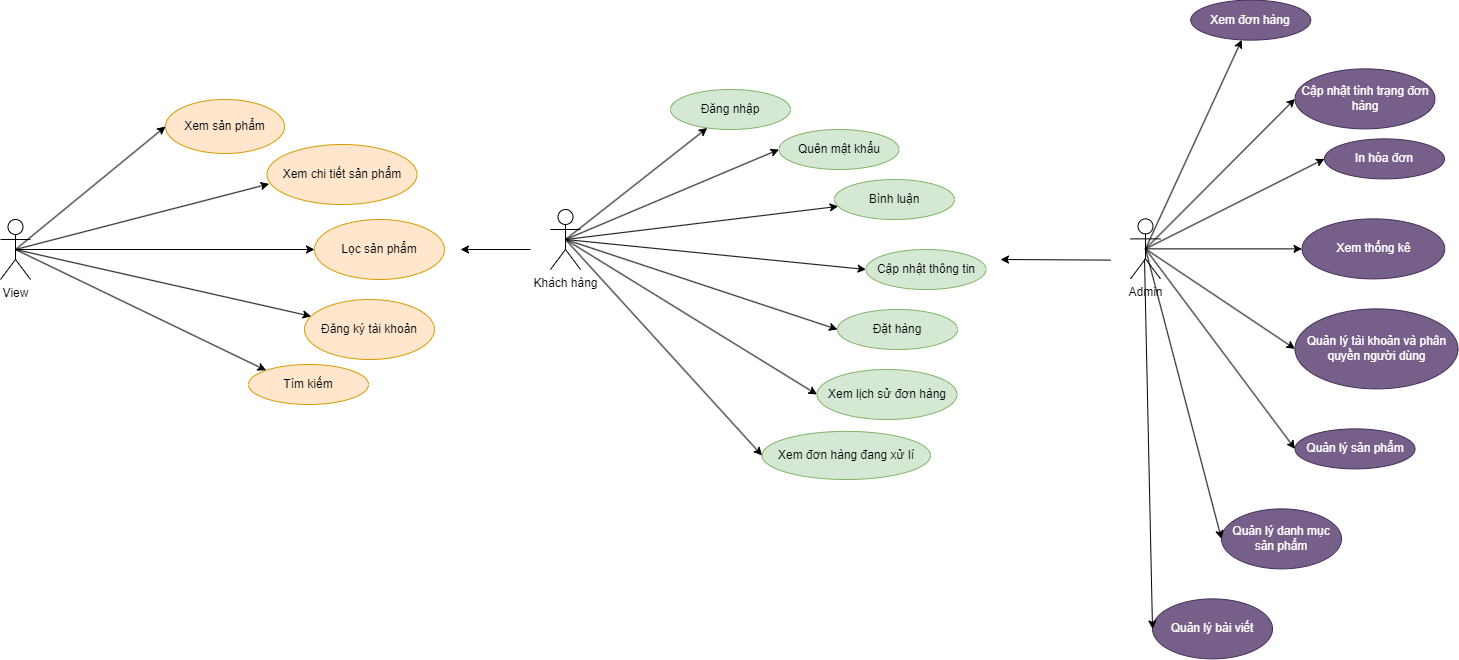

The diagram above was exported from draw.io. Its source (the exported page's mxGraphModel, read from the mxfile embedded in the PNG):
<mxGraphModel dx="2839" dy="1134" grid="1" gridSize="10" guides="1" tooltips="1" connect="1" arrows="1" fold="1" page="1" pageScale="1" pageWidth="827" pageHeight="1169" math="0" shadow="0">
  <root>
    <mxCell id="0" />
    <mxCell id="1" parent="0" />
    <mxCell id="_Gy6IeIQNMXEPcdZU1fC-46" value="View" style="shape=umlActor;verticalLabelPosition=bottom;verticalAlign=top;html=1;movable=1;resizable=1;rotatable=1;deletable=1;editable=1;locked=0;connectable=1;" vertex="1" parent="1">
      <mxGeometry x="-790" y="250" width="30" height="60" as="geometry" />
    </mxCell>
    <mxCell id="_Gy6IeIQNMXEPcdZU1fC-47" value="Admin" style="shape=umlActor;verticalLabelPosition=bottom;verticalAlign=top;html=1;movable=1;resizable=1;rotatable=1;deletable=1;editable=1;locked=0;connectable=1;" vertex="1" parent="1">
      <mxGeometry x="340" y="249.38" width="30" height="60" as="geometry" />
    </mxCell>
    <mxCell id="_Gy6IeIQNMXEPcdZU1fC-48" value="Khách hàng" style="shape=umlActor;verticalLabelPosition=bottom;verticalAlign=top;html=1;movable=1;resizable=1;rotatable=1;deletable=1;editable=1;locked=0;connectable=1;" vertex="1" parent="1">
      <mxGeometry x="-240" y="240" width="30" height="60" as="geometry" />
    </mxCell>
    <mxCell id="_Gy6IeIQNMXEPcdZU1fC-49" value="Xem sản phẩm" style="ellipse;whiteSpace=wrap;html=1;align=center;shadow=0;movable=1;resizable=1;rotatable=1;deletable=1;editable=1;locked=0;connectable=1;fillColor=#ffe6cc;strokeColor=#d79b00;" vertex="1" parent="1">
      <mxGeometry x="-625" y="130" width="119" height="54" as="geometry" />
    </mxCell>
    <mxCell id="_Gy6IeIQNMXEPcdZU1fC-50" value="Xem chi tiết sản phẩm" style="ellipse;whiteSpace=wrap;html=1;align=center;movable=1;resizable=1;rotatable=1;deletable=1;editable=1;locked=0;connectable=1;fillColor=#ffe6cc;strokeColor=#d79b00;" vertex="1" parent="1">
      <mxGeometry x="-523.5" y="175" width="150" height="60" as="geometry" />
    </mxCell>
    <mxCell id="_Gy6IeIQNMXEPcdZU1fC-51" value="Tìm kiếm" style="ellipse;whiteSpace=wrap;html=1;align=center;movable=1;resizable=1;rotatable=1;deletable=1;editable=1;locked=0;connectable=1;fillColor=#ffe6cc;strokeColor=#d79b00;" vertex="1" parent="1">
      <mxGeometry x="-541.99" y="395" width="120" height="40" as="geometry" />
    </mxCell>
    <mxCell id="_Gy6IeIQNMXEPcdZU1fC-52" value="Lọc sản phẩm" style="ellipse;whiteSpace=wrap;html=1;align=center;movable=1;resizable=1;rotatable=1;deletable=1;editable=1;locked=0;connectable=1;fillColor=#ffe6cc;strokeColor=#d79b00;" vertex="1" parent="1">
      <mxGeometry x="-476" y="250" width="130" height="60" as="geometry" />
    </mxCell>
    <mxCell id="_Gy6IeIQNMXEPcdZU1fC-53" value="Đăng ký tài khoản" style="ellipse;whiteSpace=wrap;html=1;align=center;movable=1;resizable=1;rotatable=1;deletable=1;editable=1;locked=0;connectable=1;fillColor=#ffe6cc;strokeColor=#d79b00;" vertex="1" parent="1">
      <mxGeometry x="-486" y="330" width="130" height="60" as="geometry" />
    </mxCell>
    <mxCell id="_Gy6IeIQNMXEPcdZU1fC-54" value="Đăng nhập" style="ellipse;whiteSpace=wrap;html=1;align=center;movable=1;resizable=1;rotatable=1;deletable=1;editable=1;locked=0;connectable=1;fillColor=#d5e8d4;strokeColor=#82b366;" vertex="1" parent="1">
      <mxGeometry x="-120" y="120" width="120" height="40" as="geometry" />
    </mxCell>
    <mxCell id="_Gy6IeIQNMXEPcdZU1fC-55" value="Quên mật khẩu" style="ellipse;whiteSpace=wrap;html=1;align=center;movable=1;resizable=1;rotatable=1;deletable=1;editable=1;locked=0;connectable=1;fillColor=#d5e8d4;strokeColor=#82b366;" vertex="1" parent="1">
      <mxGeometry x="-11.5" y="160" width="120" height="40" as="geometry" />
    </mxCell>
    <mxCell id="_Gy6IeIQNMXEPcdZU1fC-56" value="Bình luận" style="ellipse;whiteSpace=wrap;html=1;align=center;movable=1;resizable=1;rotatable=1;deletable=1;editable=1;locked=0;connectable=1;fillColor=#d5e8d4;strokeColor=#82b366;" vertex="1" parent="1">
      <mxGeometry x="44" y="210" width="120" height="40" as="geometry" />
    </mxCell>
    <mxCell id="_Gy6IeIQNMXEPcdZU1fC-57" value="Xem thống kê" style="ellipse;whiteSpace=wrap;html=1;align=center;movable=1;resizable=1;rotatable=1;deletable=1;editable=1;locked=0;connectable=1;fillColor=#76608a;fontColor=#ffffff;strokeColor=#432D57;" vertex="1" parent="1">
      <mxGeometry x="511.51" y="249.38" width="142.75" height="60" as="geometry" />
    </mxCell>
    <mxCell id="_Gy6IeIQNMXEPcdZU1fC-58" value="" style="endArrow=classic;html=1;rounded=0;exitX=0.5;exitY=0.5;exitDx=0;exitDy=0;exitPerimeter=0;entryX=0;entryY=0.5;entryDx=0;entryDy=0;movable=1;resizable=1;rotatable=1;deletable=1;editable=1;locked=0;connectable=1;" edge="1" parent="1" source="_Gy6IeIQNMXEPcdZU1fC-46" target="_Gy6IeIQNMXEPcdZU1fC-49">
      <mxGeometry width="50" height="50" relative="1" as="geometry">
        <mxPoint x="-590" y="430" as="sourcePoint" />
        <mxPoint x="-540" y="380" as="targetPoint" />
      </mxGeometry>
    </mxCell>
    <mxCell id="_Gy6IeIQNMXEPcdZU1fC-59" value="" style="endArrow=classic;html=1;rounded=0;exitX=0.5;exitY=0.5;exitDx=0;exitDy=0;exitPerimeter=0;entryX=0.014;entryY=0.657;entryDx=0;entryDy=0;entryPerimeter=0;movable=1;resizable=1;rotatable=1;deletable=1;editable=1;locked=0;connectable=1;" edge="1" parent="1" source="_Gy6IeIQNMXEPcdZU1fC-46" target="_Gy6IeIQNMXEPcdZU1fC-50">
      <mxGeometry width="50" height="50" relative="1" as="geometry">
        <mxPoint x="-752" y="323" as="sourcePoint" />
        <mxPoint x="-546" y="237" as="targetPoint" />
      </mxGeometry>
    </mxCell>
    <mxCell id="_Gy6IeIQNMXEPcdZU1fC-60" value="" style="endArrow=classic;html=1;rounded=0;entryX=0;entryY=0.5;entryDx=0;entryDy=0;exitX=0.5;exitY=0.5;exitDx=0;exitDy=0;exitPerimeter=0;movable=1;resizable=1;rotatable=1;deletable=1;editable=1;locked=0;connectable=1;" edge="1" parent="1" source="_Gy6IeIQNMXEPcdZU1fC-46" target="_Gy6IeIQNMXEPcdZU1fC-52">
      <mxGeometry width="50" height="50" relative="1" as="geometry">
        <mxPoint x="-770" y="280" as="sourcePoint" />
        <mxPoint x="-468" y="229" as="targetPoint" />
      </mxGeometry>
    </mxCell>
    <mxCell id="_Gy6IeIQNMXEPcdZU1fC-61" value="" style="endArrow=classic;html=1;rounded=0;exitX=0.5;exitY=0.5;exitDx=0;exitDy=0;exitPerimeter=0;movable=1;resizable=1;rotatable=1;deletable=1;editable=1;locked=0;connectable=1;" edge="1" parent="1" source="_Gy6IeIQNMXEPcdZU1fC-46" target="_Gy6IeIQNMXEPcdZU1fC-53">
      <mxGeometry width="50" height="50" relative="1" as="geometry">
        <mxPoint x="-640" y="360" as="sourcePoint" />
        <mxPoint x="-590" y="310" as="targetPoint" />
      </mxGeometry>
    </mxCell>
    <mxCell id="_Gy6IeIQNMXEPcdZU1fC-62" value="" style="endArrow=classic;html=1;rounded=0;exitX=0.5;exitY=0.5;exitDx=0;exitDy=0;exitPerimeter=0;entryX=0;entryY=0;entryDx=0;entryDy=0;movable=1;resizable=1;rotatable=1;deletable=1;editable=1;locked=0;connectable=1;" edge="1" parent="1" source="_Gy6IeIQNMXEPcdZU1fC-46" target="_Gy6IeIQNMXEPcdZU1fC-51">
      <mxGeometry width="50" height="50" relative="1" as="geometry">
        <mxPoint x="-730" y="400" as="sourcePoint" />
        <mxPoint x="-680" y="350" as="targetPoint" />
      </mxGeometry>
    </mxCell>
    <mxCell id="_Gy6IeIQNMXEPcdZU1fC-63" value="" style="endArrow=classic;html=1;rounded=0;exitX=0.5;exitY=0.5;exitDx=0;exitDy=0;exitPerimeter=0;movable=1;resizable=1;rotatable=1;deletable=1;editable=1;locked=0;connectable=1;" edge="1" parent="1" source="_Gy6IeIQNMXEPcdZU1fC-48" target="_Gy6IeIQNMXEPcdZU1fC-54">
      <mxGeometry width="50" height="50" relative="1" as="geometry">
        <mxPoint x="-150" y="290" as="sourcePoint" />
        <mxPoint x="-100" y="240" as="targetPoint" />
      </mxGeometry>
    </mxCell>
    <mxCell id="_Gy6IeIQNMXEPcdZU1fC-64" value="" style="endArrow=classic;html=1;rounded=0;exitX=0.5;exitY=0.5;exitDx=0;exitDy=0;exitPerimeter=0;entryX=0;entryY=0.5;entryDx=0;entryDy=0;movable=1;resizable=1;rotatable=1;deletable=1;editable=1;locked=0;connectable=1;" edge="1" parent="1" source="_Gy6IeIQNMXEPcdZU1fC-48" target="_Gy6IeIQNMXEPcdZU1fC-55">
      <mxGeometry width="50" height="50" relative="1" as="geometry">
        <mxPoint x="-215" y="280" as="sourcePoint" />
        <mxPoint x="70" y="220" as="targetPoint" />
      </mxGeometry>
    </mxCell>
    <mxCell id="_Gy6IeIQNMXEPcdZU1fC-65" value="" style="endArrow=classic;html=1;rounded=0;exitX=0.5;exitY=0.5;exitDx=0;exitDy=0;exitPerimeter=0;movable=1;resizable=1;rotatable=1;deletable=1;editable=1;locked=0;connectable=1;" edge="1" parent="1" source="_Gy6IeIQNMXEPcdZU1fC-48" target="_Gy6IeIQNMXEPcdZU1fC-56">
      <mxGeometry width="50" height="50" relative="1" as="geometry">
        <mxPoint x="-215" y="280" as="sourcePoint" />
        <mxPoint x="70" y="300" as="targetPoint" />
      </mxGeometry>
    </mxCell>
    <mxCell id="_Gy6IeIQNMXEPcdZU1fC-66" value="" style="endArrow=classic;html=1;rounded=0;exitX=0.5;exitY=0.5;exitDx=0;exitDy=0;exitPerimeter=0;entryX=0;entryY=0.5;entryDx=0;entryDy=0;movable=1;resizable=1;rotatable=1;deletable=1;editable=1;locked=0;connectable=1;" edge="1" parent="1" source="_Gy6IeIQNMXEPcdZU1fC-47" target="_Gy6IeIQNMXEPcdZU1fC-57">
      <mxGeometry width="50" height="50" relative="1" as="geometry">
        <mxPoint x="365" y="289.38" as="sourcePoint" />
        <mxPoint x="630" y="329.38" as="targetPoint" />
      </mxGeometry>
    </mxCell>
    <mxCell id="_Gy6IeIQNMXEPcdZU1fC-67" value="" style="endArrow=classic;html=1;rounded=0;movable=1;resizable=1;rotatable=1;deletable=1;editable=1;locked=0;connectable=1;" edge="1" parent="1">
      <mxGeometry width="50" height="50" relative="1" as="geometry">
        <mxPoint x="-260" y="280" as="sourcePoint" />
        <mxPoint x="-330" y="280" as="targetPoint" />
      </mxGeometry>
    </mxCell>
    <mxCell id="_Gy6IeIQNMXEPcdZU1fC-68" value="Cập nhật thông tin" style="ellipse;whiteSpace=wrap;html=1;align=center;movable=1;resizable=1;rotatable=1;deletable=1;editable=1;locked=0;connectable=1;fillColor=#d5e8d4;strokeColor=#82b366;" vertex="1" parent="1">
      <mxGeometry x="75.5" y="280" width="120" height="40" as="geometry" />
    </mxCell>
    <mxCell id="_Gy6IeIQNMXEPcdZU1fC-69" value="" style="endArrow=classic;html=1;rounded=0;exitX=0.5;exitY=0.5;exitDx=0;exitDy=0;exitPerimeter=0;entryX=0;entryY=0.5;entryDx=0;entryDy=0;movable=1;resizable=1;rotatable=1;deletable=1;editable=1;locked=0;connectable=1;" edge="1" parent="1" source="_Gy6IeIQNMXEPcdZU1fC-48" target="_Gy6IeIQNMXEPcdZU1fC-68">
      <mxGeometry width="50" height="50" relative="1" as="geometry">
        <mxPoint x="-235" y="320" as="sourcePoint" />
        <mxPoint x="94.5" y="430" as="targetPoint" />
      </mxGeometry>
    </mxCell>
    <mxCell id="_Gy6IeIQNMXEPcdZU1fC-70" value="Đặt hàng" style="ellipse;whiteSpace=wrap;html=1;align=center;movable=1;resizable=1;rotatable=1;deletable=1;editable=1;locked=0;connectable=1;fillColor=#d5e8d4;strokeColor=#82b366;" vertex="1" parent="1">
      <mxGeometry x="47" y="340" width="120" height="40" as="geometry" />
    </mxCell>
    <mxCell id="_Gy6IeIQNMXEPcdZU1fC-71" value="" style="endArrow=classic;html=1;rounded=0;exitX=0.5;exitY=0.5;exitDx=0;exitDy=0;exitPerimeter=0;entryX=0;entryY=0.5;entryDx=0;entryDy=0;movable=1;resizable=1;rotatable=1;deletable=1;editable=1;locked=0;connectable=1;" edge="1" parent="1" source="_Gy6IeIQNMXEPcdZU1fC-48" target="_Gy6IeIQNMXEPcdZU1fC-70">
      <mxGeometry width="50" height="50" relative="1" as="geometry">
        <mxPoint x="-263.5" y="320" as="sourcePoint" />
        <mxPoint x="66" y="490" as="targetPoint" />
      </mxGeometry>
    </mxCell>
    <mxCell id="_Gy6IeIQNMXEPcdZU1fC-72" value="Xem lịch sử đơn hàng" style="ellipse;whiteSpace=wrap;html=1;align=center;movable=1;resizable=1;rotatable=1;deletable=1;editable=1;locked=0;connectable=1;fillColor=#d5e8d4;strokeColor=#82b366;" vertex="1" parent="1">
      <mxGeometry x="26.5" y="400" width="140" height="50" as="geometry" />
    </mxCell>
    <mxCell id="_Gy6IeIQNMXEPcdZU1fC-73" value="" style="endArrow=classic;html=1;rounded=0;exitX=0.5;exitY=0.5;exitDx=0;exitDy=0;exitPerimeter=0;entryX=0;entryY=0.5;entryDx=0;entryDy=0;movable=1;resizable=1;rotatable=1;deletable=1;editable=1;locked=0;connectable=1;" edge="1" parent="1" source="_Gy6IeIQNMXEPcdZU1fC-48" target="_Gy6IeIQNMXEPcdZU1fC-72">
      <mxGeometry width="50" height="50" relative="1" as="geometry">
        <mxPoint x="-215" y="370" as="sourcePoint" />
        <mxPoint x="76" y="660" as="targetPoint" />
      </mxGeometry>
    </mxCell>
    <mxCell id="_Gy6IeIQNMXEPcdZU1fC-74" value="Xem đơn hàng" style="ellipse;whiteSpace=wrap;html=1;align=center;movable=1;resizable=1;rotatable=1;deletable=1;editable=1;locked=0;connectable=1;fillColor=#76608a;fontColor=#ffffff;strokeColor=#432D57;" vertex="1" parent="1">
      <mxGeometry x="400.26" y="30.630000000000003" width="120" height="40" as="geometry" />
    </mxCell>
    <mxCell id="_Gy6IeIQNMXEPcdZU1fC-75" value="" style="endArrow=classic;html=1;rounded=0;exitX=0.5;exitY=0.5;exitDx=0;exitDy=0;exitPerimeter=0;movable=1;resizable=1;rotatable=1;deletable=1;editable=1;locked=0;connectable=1;" edge="1" parent="1" source="_Gy6IeIQNMXEPcdZU1fC-47" target="_Gy6IeIQNMXEPcdZU1fC-74">
      <mxGeometry width="50" height="50" relative="1" as="geometry">
        <mxPoint x="355" y="-10.619999999999996" as="sourcePoint" />
        <mxPoint x="480" y="-40.62" as="targetPoint" />
      </mxGeometry>
    </mxCell>
    <mxCell id="_Gy6IeIQNMXEPcdZU1fC-76" value="Cập nhật tình trạng đơn hàng" style="ellipse;whiteSpace=wrap;html=1;align=center;movable=1;resizable=1;rotatable=1;deletable=1;editable=1;locked=0;connectable=1;fillColor=#76608a;fontColor=#ffffff;strokeColor=#432D57;" vertex="1" parent="1">
      <mxGeometry x="504.5" y="99.38" width="140" height="60" as="geometry" />
    </mxCell>
    <mxCell id="_Gy6IeIQNMXEPcdZU1fC-77" value="" style="endArrow=classic;html=1;rounded=0;exitX=0.5;exitY=0.5;exitDx=0;exitDy=0;exitPerimeter=0;entryX=0;entryY=0.5;entryDx=0;entryDy=0;movable=1;resizable=1;rotatable=1;deletable=1;editable=1;locked=0;connectable=1;" edge="1" parent="1" source="_Gy6IeIQNMXEPcdZU1fC-47" target="_Gy6IeIQNMXEPcdZU1fC-76">
      <mxGeometry width="50" height="50" relative="1" as="geometry">
        <mxPoint x="355" y="-10.619999999999996" as="sourcePoint" />
        <mxPoint x="674.5" y="89.38" as="targetPoint" />
      </mxGeometry>
    </mxCell>
    <mxCell id="_Gy6IeIQNMXEPcdZU1fC-78" value="In hóa đơn" style="ellipse;whiteSpace=wrap;html=1;align=center;movable=1;resizable=1;rotatable=1;deletable=1;editable=1;locked=0;connectable=1;fillColor=#76608a;fontColor=#ffffff;strokeColor=#432D57;" vertex="1" parent="1">
      <mxGeometry x="534" y="169.38" width="120" height="40" as="geometry" />
    </mxCell>
    <mxCell id="_Gy6IeIQNMXEPcdZU1fC-79" value="" style="endArrow=classic;html=1;rounded=0;exitX=0.5;exitY=0.5;exitDx=0;exitDy=0;exitPerimeter=0;entryX=0;entryY=0.5;entryDx=0;entryDy=0;movable=1;resizable=1;rotatable=1;deletable=1;editable=1;locked=0;connectable=1;" edge="1" parent="1" source="_Gy6IeIQNMXEPcdZU1fC-47" target="_Gy6IeIQNMXEPcdZU1fC-78">
      <mxGeometry width="50" height="50" relative="1" as="geometry">
        <mxPoint x="355" y="-10.619999999999996" as="sourcePoint" />
        <mxPoint x="674.5" y="149.38" as="targetPoint" />
      </mxGeometry>
    </mxCell>
    <mxCell id="_Gy6IeIQNMXEPcdZU1fC-80" value="Quản lý tài khoản và phân quyền người dùng" style="ellipse;whiteSpace=wrap;html=1;align=center;movable=1;resizable=1;rotatable=1;deletable=1;editable=1;locked=0;connectable=1;fillColor=#76608a;fontColor=#ffffff;strokeColor=#432D57;" vertex="1" parent="1">
      <mxGeometry x="504.51" y="339.38" width="163" height="80" as="geometry" />
    </mxCell>
    <mxCell id="_Gy6IeIQNMXEPcdZU1fC-81" value="" style="endArrow=classic;html=1;rounded=0;exitX=0.5;exitY=0.5;exitDx=0;exitDy=0;exitPerimeter=0;entryX=0;entryY=0.5;entryDx=0;entryDy=0;movable=1;resizable=1;rotatable=1;deletable=1;editable=1;locked=0;connectable=1;" edge="1" parent="1" source="_Gy6IeIQNMXEPcdZU1fC-47" target="_Gy6IeIQNMXEPcdZU1fC-80">
      <mxGeometry width="50" height="50" relative="1" as="geometry">
        <mxPoint x="350" y="389.38" as="sourcePoint" />
        <mxPoint x="625.5" y="439.38" as="targetPoint" />
      </mxGeometry>
    </mxCell>
    <mxCell id="_Gy6IeIQNMXEPcdZU1fC-82" value="Quản lý sản phẩm" style="ellipse;whiteSpace=wrap;html=1;align=center;movable=1;resizable=1;rotatable=1;deletable=1;editable=1;locked=0;connectable=1;fillColor=#76608a;fontColor=#ffffff;strokeColor=#432D57;" vertex="1" parent="1">
      <mxGeometry x="504.51" y="459.38" width="120" height="40" as="geometry" />
    </mxCell>
    <mxCell id="_Gy6IeIQNMXEPcdZU1fC-83" value="Quản lý danh mục sản phẩm" style="ellipse;whiteSpace=wrap;html=1;align=center;movable=1;resizable=1;rotatable=1;deletable=1;editable=1;locked=0;connectable=1;fillColor=#76608a;fontColor=#ffffff;strokeColor=#432D57;" vertex="1" parent="1">
      <mxGeometry x="431.01" y="539.38" width="120" height="60" as="geometry" />
    </mxCell>
    <mxCell id="_Gy6IeIQNMXEPcdZU1fC-84" value="" style="endArrow=classic;html=1;rounded=0;exitX=0.5;exitY=0.5;exitDx=0;exitDy=0;exitPerimeter=0;entryX=0;entryY=0.5;entryDx=0;entryDy=0;movable=1;resizable=1;rotatable=1;deletable=1;editable=1;locked=0;connectable=1;" edge="1" parent="1" source="_Gy6IeIQNMXEPcdZU1fC-47" target="_Gy6IeIQNMXEPcdZU1fC-82">
      <mxGeometry width="50" height="50" relative="1" as="geometry">
        <mxPoint x="347.75" y="-440.62" as="sourcePoint" />
        <mxPoint x="430" y="-410.62" as="targetPoint" />
      </mxGeometry>
    </mxCell>
    <mxCell id="_Gy6IeIQNMXEPcdZU1fC-85" value="" style="endArrow=classic;html=1;rounded=0;exitX=0.5;exitY=0.5;exitDx=0;exitDy=0;exitPerimeter=0;entryX=0;entryY=0.5;entryDx=0;entryDy=0;movable=1;resizable=1;rotatable=1;deletable=1;editable=1;locked=0;connectable=1;" edge="1" parent="1" source="_Gy6IeIQNMXEPcdZU1fC-47" target="_Gy6IeIQNMXEPcdZU1fC-83">
      <mxGeometry width="50" height="50" relative="1" as="geometry">
        <mxPoint x="347.75" y="-440.62" as="sourcePoint" />
        <mxPoint x="540" y="-380.62" as="targetPoint" />
      </mxGeometry>
    </mxCell>
    <mxCell id="_Gy6IeIQNMXEPcdZU1fC-86" value="" style="endArrow=classic;html=1;rounded=0;movable=1;resizable=1;rotatable=1;deletable=1;editable=1;locked=0;connectable=1;" edge="1" parent="1">
      <mxGeometry width="50" height="50" relative="1" as="geometry">
        <mxPoint x="320" y="290.62" as="sourcePoint" />
        <mxPoint x="210" y="290" as="targetPoint" />
      </mxGeometry>
    </mxCell>
    <mxCell id="_Gy6IeIQNMXEPcdZU1fC-87" value="Quản lý bài viết&lt;br&gt;" style="ellipse;whiteSpace=wrap;html=1;align=center;movable=1;resizable=1;rotatable=1;deletable=1;editable=1;locked=0;connectable=1;fillColor=#76608a;fontColor=#ffffff;strokeColor=#432D57;" vertex="1" parent="1">
      <mxGeometry x="362.01" y="629.38" width="120" height="60" as="geometry" />
    </mxCell>
    <mxCell id="_Gy6IeIQNMXEPcdZU1fC-88" value="" style="endArrow=classic;html=1;rounded=0;entryX=0;entryY=0.5;entryDx=0;entryDy=0;movable=1;resizable=1;rotatable=1;deletable=1;editable=1;locked=0;connectable=1;" edge="1" parent="1" target="_Gy6IeIQNMXEPcdZU1fC-87">
      <mxGeometry width="50" height="50" relative="1" as="geometry">
        <mxPoint x="354.01" y="289.38" as="sourcePoint" />
        <mxPoint x="399" y="-360.62" as="targetPoint" />
      </mxGeometry>
    </mxCell>
    <mxCell id="_Gy6IeIQNMXEPcdZU1fC-89" value="Xem đơn hàng đang xử lí" style="ellipse;whiteSpace=wrap;html=1;align=center;movable=1;resizable=1;rotatable=1;deletable=1;editable=1;locked=0;connectable=1;fillColor=#d5e8d4;strokeColor=#82b366;" vertex="1" parent="1">
      <mxGeometry x="-28.480000000000018" y="461.88" width="168.48" height="48.12" as="geometry" />
    </mxCell>
    <mxCell id="_Gy6IeIQNMXEPcdZU1fC-90" value="" style="endArrow=classic;html=1;rounded=0;exitX=0.5;exitY=0.5;exitDx=0;exitDy=0;exitPerimeter=0;entryX=0;entryY=0.5;entryDx=0;entryDy=0;movable=1;resizable=1;rotatable=1;deletable=1;editable=1;locked=0;connectable=1;" edge="1" parent="1" source="_Gy6IeIQNMXEPcdZU1fC-48" target="_Gy6IeIQNMXEPcdZU1fC-89">
      <mxGeometry width="50" height="50" relative="1" as="geometry">
        <mxPoint x="-279.48" y="305" as="sourcePoint" />
        <mxPoint x="-28.480000000000018" y="460" as="targetPoint" />
      </mxGeometry>
    </mxCell>
  </root>
</mxGraphModel>